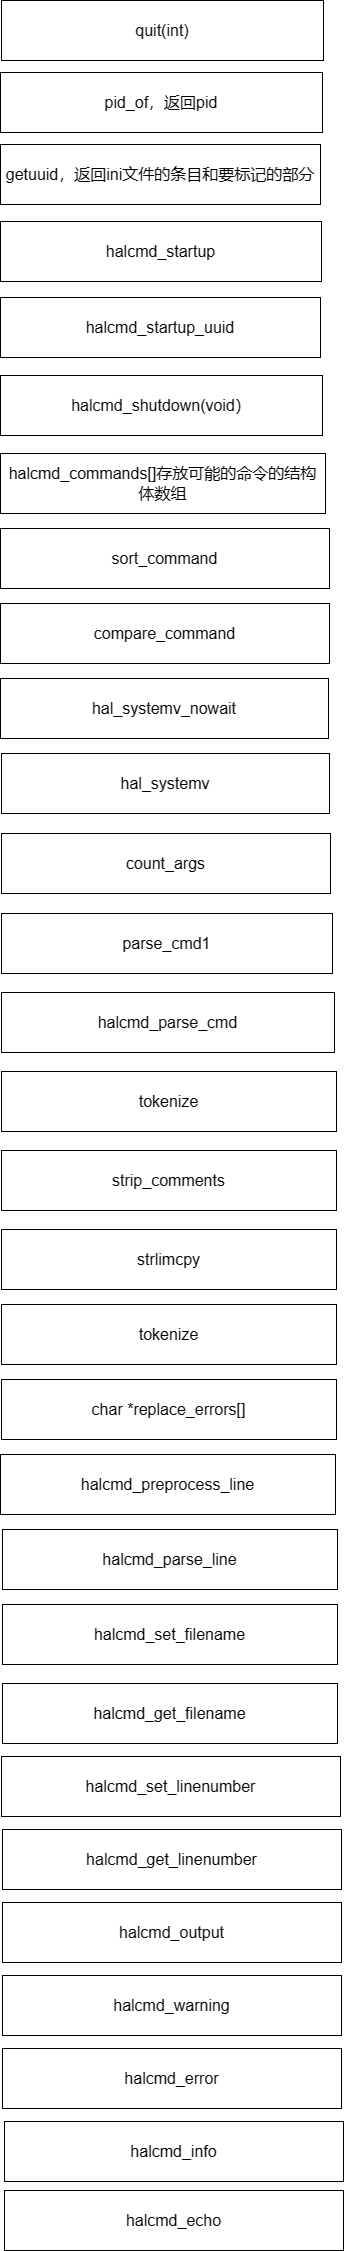

The diagram above was exported from draw.io. Its source (the exported page's mxGraphModel, read from the mxfile embedded in the PNG):
<mxGraphModel dx="842" dy="1197" grid="0" gridSize="10" guides="1" tooltips="1" connect="1" arrows="1" fold="1" page="0" pageScale="1" pageWidth="827" pageHeight="1169" math="0" shadow="0">
  <root>
    <mxCell id="0" />
    <mxCell id="1" parent="0" />
    <mxCell id="YCUklsHX5hAujFMWCFMp-1" value="pid_of，返回pid" style="rounded=0;whiteSpace=wrap;html=1;fontSize=16;" vertex="1" parent="1">
      <mxGeometry x="4" y="-56" width="322" height="60" as="geometry" />
    </mxCell>
    <mxCell id="YCUklsHX5hAujFMWCFMp-2" value="getuuid，返回ini文件的条目和要标记的部分" style="rounded=0;whiteSpace=wrap;html=1;fontSize=16;" vertex="1" parent="1">
      <mxGeometry x="4" y="16" width="320" height="60" as="geometry" />
    </mxCell>
    <mxCell id="YCUklsHX5hAujFMWCFMp-7" value="halcmd_startup" style="rounded=0;whiteSpace=wrap;html=1;fontSize=16;" vertex="1" parent="1">
      <mxGeometry x="4" y="93" width="321" height="60" as="geometry" />
    </mxCell>
    <mxCell id="YCUklsHX5hAujFMWCFMp-9" value="halcmd_startup_uuid" style="rounded=0;whiteSpace=wrap;html=1;fontSize=16;" vertex="1" parent="1">
      <mxGeometry x="4" y="169" width="320" height="60" as="geometry" />
    </mxCell>
    <mxCell id="YCUklsHX5hAujFMWCFMp-12" value="halcmd_parse_cmd" style="rounded=0;whiteSpace=wrap;html=1;fontSize=16;" vertex="1" parent="1">
      <mxGeometry x="5" y="864" width="333" height="60" as="geometry" />
    </mxCell>
    <mxCell id="YCUklsHX5hAujFMWCFMp-14" value="halcmd_shutdown(void）" style="rounded=0;whiteSpace=wrap;html=1;fontSize=16;" vertex="1" parent="1">
      <mxGeometry x="4" y="247" width="322" height="60" as="geometry" />
    </mxCell>
    <mxCell id="YCUklsHX5hAujFMWCFMp-17" value="halcmd_commands[]存放可能的命令的结构体数组" style="rounded=0;whiteSpace=wrap;html=1;fontSize=16;" vertex="1" parent="1">
      <mxGeometry x="4" y="325" width="325" height="60" as="geometry" />
    </mxCell>
    <mxCell id="YCUklsHX5hAujFMWCFMp-19" value="sort_command" style="rounded=0;whiteSpace=wrap;html=1;fontSize=16;" vertex="1" parent="1">
      <mxGeometry x="4" y="400" width="329" height="60" as="geometry" />
    </mxCell>
    <mxCell id="YCUklsHX5hAujFMWCFMp-20" value="compare_command" style="rounded=0;whiteSpace=wrap;html=1;fontSize=16;" vertex="1" parent="1">
      <mxGeometry x="4" y="475" width="329" height="60" as="geometry" />
    </mxCell>
    <mxCell id="YCUklsHX5hAujFMWCFMp-21" value="hal_systemv_nowait" style="rounded=0;whiteSpace=wrap;html=1;fontSize=16;" vertex="1" parent="1">
      <mxGeometry x="4" y="550" width="328" height="60" as="geometry" />
    </mxCell>
    <mxCell id="YCUklsHX5hAujFMWCFMp-22" value="hal_systemv" style="rounded=0;whiteSpace=wrap;html=1;fontSize=16;" vertex="1" parent="1">
      <mxGeometry x="5" y="625" width="328" height="60" as="geometry" />
    </mxCell>
    <mxCell id="YCUklsHX5hAujFMWCFMp-23" value="quit(int)" style="rounded=0;whiteSpace=wrap;html=1;fontSize=16;" vertex="1" parent="1">
      <mxGeometry x="5" y="-128" width="322" height="60" as="geometry" />
    </mxCell>
    <mxCell id="YCUklsHX5hAujFMWCFMp-24" value="count_args" style="rounded=0;whiteSpace=wrap;html=1;fontSize=16;" vertex="1" parent="1">
      <mxGeometry x="5" y="705" width="329" height="60" as="geometry" />
    </mxCell>
    <mxCell id="YCUklsHX5hAujFMWCFMp-25" value="parse_cmd1" style="rounded=0;whiteSpace=wrap;html=1;fontSize=16;" vertex="1" parent="1">
      <mxGeometry x="5" y="785" width="331" height="60" as="geometry" />
    </mxCell>
    <mxCell id="YCUklsHX5hAujFMWCFMp-27" value="tokenize" style="rounded=0;whiteSpace=wrap;html=1;fontSize=16;" vertex="1" parent="1">
      <mxGeometry x="5" y="943" width="335" height="60" as="geometry" />
    </mxCell>
    <mxCell id="YCUklsHX5hAujFMWCFMp-28" value="strip_comments" style="rounded=0;whiteSpace=wrap;html=1;fontSize=16;" vertex="1" parent="1">
      <mxGeometry x="5" y="1022" width="335" height="60" as="geometry" />
    </mxCell>
    <mxCell id="YCUklsHX5hAujFMWCFMp-29" value="strlimcpy" style="rounded=0;whiteSpace=wrap;html=1;fontSize=16;" vertex="1" parent="1">
      <mxGeometry x="5" y="1101" width="335" height="60" as="geometry" />
    </mxCell>
    <mxCell id="YCUklsHX5hAujFMWCFMp-30" value="tokenize" style="rounded=0;whiteSpace=wrap;html=1;fontSize=16;" vertex="1" parent="1">
      <mxGeometry x="5" y="1176" width="335" height="60" as="geometry" />
    </mxCell>
    <mxCell id="YCUklsHX5hAujFMWCFMp-31" value="char *replace_errors[]" style="rounded=0;whiteSpace=wrap;html=1;fontSize=16;" vertex="1" parent="1">
      <mxGeometry x="5" y="1251" width="335" height="60" as="geometry" />
    </mxCell>
    <mxCell id="YCUklsHX5hAujFMWCFMp-32" value="halcmd_preprocess_line" style="rounded=0;whiteSpace=wrap;html=1;fontSize=16;" vertex="1" parent="1">
      <mxGeometry x="4" y="1326" width="335" height="60" as="geometry" />
    </mxCell>
    <mxCell id="YCUklsHX5hAujFMWCFMp-33" value="halcmd_parse_line" style="rounded=0;whiteSpace=wrap;html=1;fontSize=16;" vertex="1" parent="1">
      <mxGeometry x="6" y="1401" width="335" height="60" as="geometry" />
    </mxCell>
    <mxCell id="YCUklsHX5hAujFMWCFMp-34" value="halcmd_set_filename" style="rounded=0;whiteSpace=wrap;html=1;fontSize=16;" vertex="1" parent="1">
      <mxGeometry x="6" y="1476" width="335" height="60" as="geometry" />
    </mxCell>
    <mxCell id="YCUklsHX5hAujFMWCFMp-35" value="halcmd_get_filename" style="rounded=0;whiteSpace=wrap;html=1;fontSize=16;" vertex="1" parent="1">
      <mxGeometry x="6" y="1555" width="335" height="60" as="geometry" />
    </mxCell>
    <mxCell id="YCUklsHX5hAujFMWCFMp-36" value="halcmd_set_linenumber" style="rounded=0;whiteSpace=wrap;html=1;fontSize=16;" vertex="1" parent="1">
      <mxGeometry x="5" y="1628" width="339" height="60" as="geometry" />
    </mxCell>
    <mxCell id="YCUklsHX5hAujFMWCFMp-37" value="halcmd_get_linenumber" style="rounded=0;whiteSpace=wrap;html=1;fontSize=16;" vertex="1" parent="1">
      <mxGeometry x="6" y="1701" width="339" height="60" as="geometry" />
    </mxCell>
    <mxCell id="YCUklsHX5hAujFMWCFMp-38" value="halcmd_output" style="rounded=0;whiteSpace=wrap;html=1;fontSize=16;" vertex="1" parent="1">
      <mxGeometry x="6" y="1774" width="339" height="60" as="geometry" />
    </mxCell>
    <mxCell id="YCUklsHX5hAujFMWCFMp-39" value="halcmd_warning" style="rounded=0;whiteSpace=wrap;html=1;fontSize=16;" vertex="1" parent="1">
      <mxGeometry x="6" y="1847" width="339" height="60" as="geometry" />
    </mxCell>
    <mxCell id="YCUklsHX5hAujFMWCFMp-40" value="halcmd_error" style="rounded=0;whiteSpace=wrap;html=1;fontSize=16;" vertex="1" parent="1">
      <mxGeometry x="6" y="1920" width="339" height="60" as="geometry" />
    </mxCell>
    <mxCell id="YCUklsHX5hAujFMWCFMp-41" value="halcmd_info" style="rounded=0;whiteSpace=wrap;html=1;fontSize=16;" vertex="1" parent="1">
      <mxGeometry x="8" y="1993" width="339" height="60" as="geometry" />
    </mxCell>
    <mxCell id="YCUklsHX5hAujFMWCFMp-42" value="halcmd_echo" style="rounded=0;whiteSpace=wrap;html=1;fontSize=16;" vertex="1" parent="1">
      <mxGeometry x="8" y="2062" width="339" height="60" as="geometry" />
    </mxCell>
  </root>
</mxGraphModel>